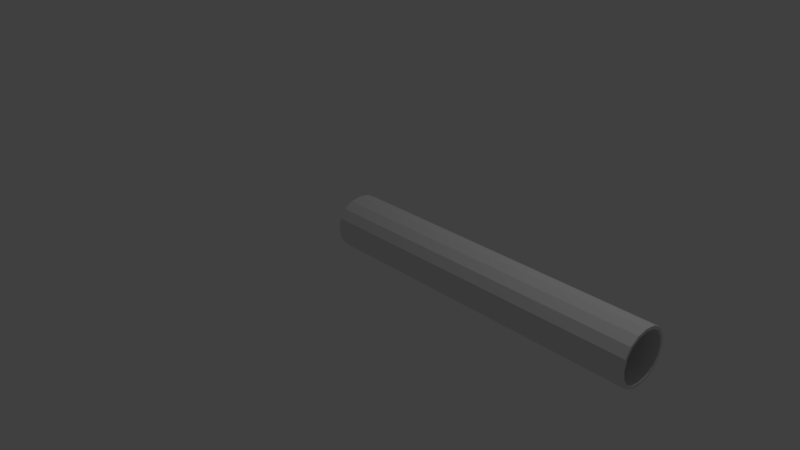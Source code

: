 # Source: straight_pipe.blend  (saved by Blender 2.79.0; exported with 4.5.12 LTS)
import bpy
from mathutils import Matrix  # noqa: F401  (used for matrix-valued properties, if any)

bpy.ops.wm.read_factory_settings(use_empty=True)
scene = bpy.context.scene
scene.name = 'Scene'

# ---- collections
col_collection_1 = bpy.data.collections.new('Collection 1'); scene.collection.children.link(col_collection_1)

# ---- world
world_world = bpy.data.worlds.new('World'); scene.world = world_world
world_world.color = (0.05088, 0.05088, 0.05088)
world_world.use_sun_shadow = False
world_world.sun_shadow_jitter_overblur = 0.0
world_world.cycles.sampling_method = 'MANUAL'

# ---- cameras
cam_camera = bpy.data.cameras.new('Camera')
cam_camera.clip_end = 100.0
cam_camera.lens = 35.0
cam_camera.sensor_width = 32.0
cam_camera.sensor_height = 18.0
cam_camera.ortho_scale = 7.314
cam_camera.dof.focus_distance = 0.0
cam_camera.dof.aperture_fstop = 128.0

# ---- lights
light_lamp = bpy.data.lights.new('Lamp', 'POINT')
light_lamp.transmission_factor = 0.0
light_lamp.cutoff_distance = 30.0
light_lamp.energy = 100.0
light_lamp.shadow_buffer_clip_start = 1.001
light_lamp.shadow_soft_size = 0.1
light_lamp.shadow_maximum_resolution = 0.006
light_lamp.use_absolute_resolution = True

# ---- meshes
me_plane = bpy.data.meshes.new('Plane')
me_plane.from_pydata([(-0.3467, -0.8486, 0.1447), (1.35, -0.8486, 0.1447), (-0.3467, 0.8486, 0.1447), (1.35, 0.8486, 0.1447), (8.939, -0.8486, 0.1447), (8.939, 0.8486, 0.1447), (-0.3467, 0.8486, 1.766), (-0.3467, -0.8486, 1.766), (1.35, -0.8486, 1.766), (1.35, 0.8486, 1.766), (8.939, -0.8486, 1.766), (8.939, 0.8486, 1.766)], [], [(0, 2, 3, 1), (3, 5, 4, 1), (7, 8, 9, 6), (9, 8, 10, 11), (1, 4, 10, 8), (5, 3, 9, 11), (3, 2, 6, 9), (0, 1, 8, 7)])
me_plane.use_remesh_preserve_volume = False
me_plane.use_remesh_preserve_attributes = False
me_plane.use_mirror_vertex_groups = False
me_plane.update()

# ---- objects
ob_plane = bpy.data.objects.new('Plane', me_plane)
ob_lamp = bpy.data.objects.new('Lamp', light_lamp)
ob_camera = bpy.data.objects.new('Camera', cam_camera)

# ---- transforms, parenting, visibility, modifiers, constraints
ob_plane.location = (0.0, 0.0, 0.0)
ob_plane.scale = (0.4473, 0.4473, 0.4473)
ob_plane.lineart.crease_threshold = 0.0
_m = ob_plane.modifiers.new('Subsurf', 'SUBSURF')
_m.uv_smooth = 'PRESERVE_CORNERS'
_m.quality = 2
_m.levels = 5
_m.show_only_control_edges = False
_m = ob_plane.modifiers.new('Solidify', 'SOLIDIFY')
_m.thickness = 0.0843
_m.nonmanifold_thickness_mode = 'FIXED'
_m.nonmanifold_merge_threshold = 0.0003
ob_lamp.location = (4.076, 1.005, 5.904)
ob_lamp.rotation_euler = (0.6503, 0.05522, 1.866)
ob_lamp.lock_rotations_4d = False
ob_lamp.empty_display_type = 'ARROWS'
ob_lamp.color = (0.0, 0.0, 0.0, 0.0)
ob_lamp.lineart.crease_threshold = 0.0
ob_camera.location = (7.481, -6.508, 5.344)
ob_camera.rotation_euler = (1.109, 0.0, 0.8149)
ob_camera.lock_rotations_4d = False
ob_camera.empty_display_type = 'ARROWS'
ob_camera.color = (0.0, 0.0, 0.0, 0.0)
ob_camera.display_type = 'WIRE'
ob_camera.lineart.crease_threshold = 0.0

# ---- collection membership
col_collection_1.objects.link(ob_plane)
col_collection_1.objects.link(ob_lamp)
col_collection_1.objects.link(ob_camera)

# ---- scene / render settings (as saved in the file)
scene.camera = ob_camera
scene.frame_start = 1; scene.frame_end = 250; scene.frame_set(1)
scene.render.engine = 'BLENDER_EEVEE_NEXT'
scene.render.resolution_percentage = 50
scene.render.dither_intensity = 0.0
scene.cycles.use_denoising = False
scene.cycles.samples = 128
scene.cycles.sampling_pattern = 'TABULATED_SOBOL'
scene.cycles.use_adaptive_sampling = False
scene.cycles.use_light_tree = False
scene.cycles.blur_glossy = 0.0
scene.cycles.sample_clamp_indirect = 0.0
scene.view_settings.view_transform = 'Standard'
bpy.context.view_layer.update()
